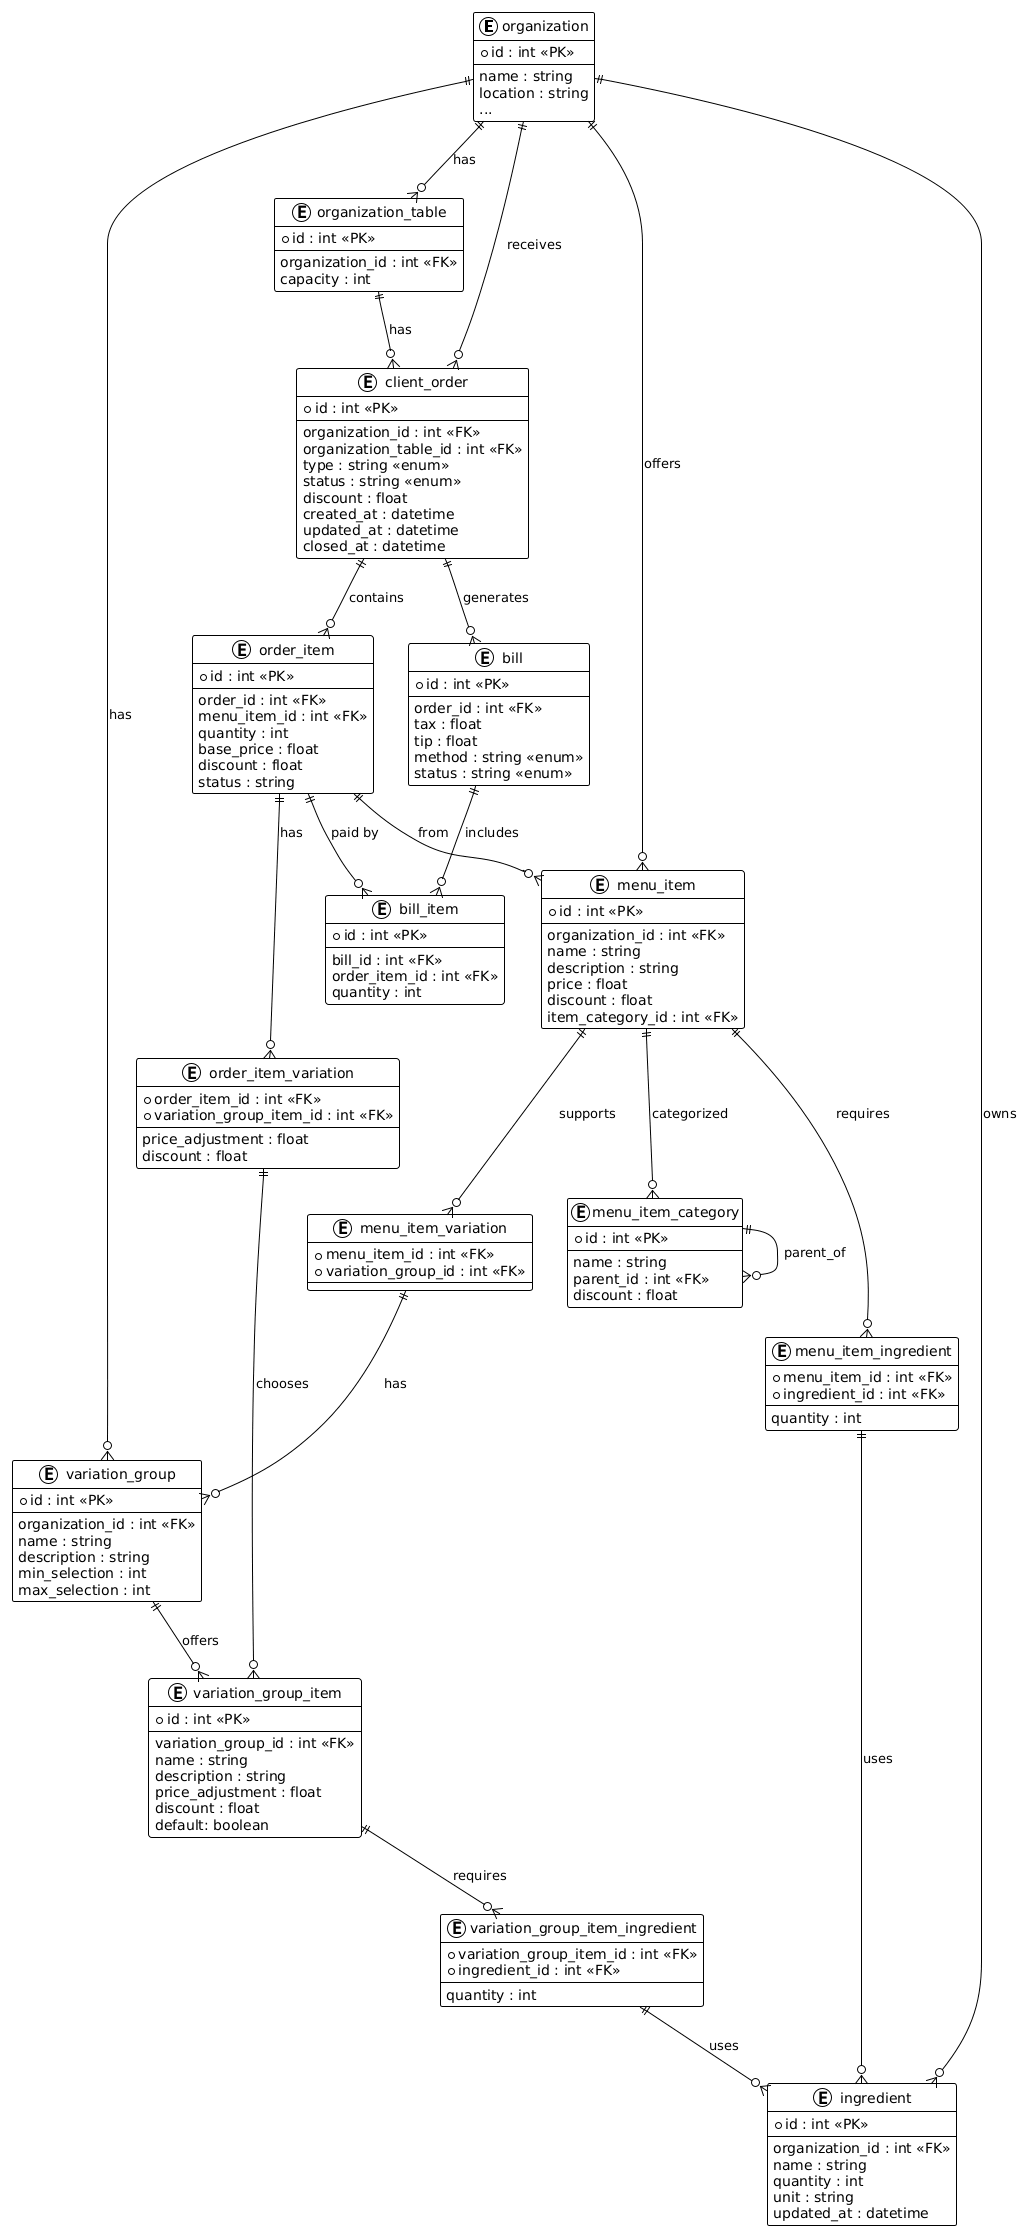

The diagram above was rendered by PlantUML. Its source (embedded in the PNG):
@startuml
!theme plain

entity "organization" as organization {
  *id : int <<PK>>
  --
  name : string
  location : string
  ...
}

entity "organization_table" as organization_table {
  *id : int <<PK>>
  --
  organization_id : int <<FK>>
  capacity : int
}

entity "client_order" as client_order {
  *id : int <<PK>>
  --
  organization_id : int <<FK>>
  organization_table_id : int <<FK>>  /'-- nullable if not dine-in'/
  type : string <<enum>>   /'-- DINE_IN, TAKEAWAY'/
  status : string <<enum>> /'-- PENDING, CONFIRMED, PREPARING, SERVED, CLOSED, CANCELLED'/
  discount : float
  created_at : datetime
  updated_at : datetime
  closed_at : datetime
}

entity "bill" as bill {
  *id : int <<PK>>
  --
  order_id : int <<FK>>
  tax : float
  tip : float
  method : string <<enum>> /'-- CARD, CASH'/
  status : string <<enum>> /' -- OPEN, PAID, PARTIALLY_PAID'/
}

entity "bill_item" as bill_item {
  *id : int <<PK>>
  --
  bill_id : int <<FK>>
  order_item_id : int <<FK>>
  quantity : int
}

entity "order_item" as order_item {
  *id : int <<PK>>
  --
  order_id : int <<FK>>
  menu_item_id : int <<FK>>
  quantity : int
  base_price : float
  discount : float
  status : string
}

entity "order_item_variation" as order_item_variation {
  *order_item_id : int <<FK>>
  *variation_group_item_id : int <<FK>>
  --
  price_adjustment : float
  discount : float
}

entity "menu_item_category" as menu_item_category {
  *id : int <<PK>>
  --
  name : string
  parent_id : int <<FK>>
  discount : float
}

entity "menu_item" as menu_item {
  *id : int <<PK>>
  --
  organization_id : int <<FK>>
  name : string
  description : string
  price : float
  discount : float
  item_category_id : int <<FK>>
}

entity "ingredient" as ingredient {
  *id : int <<PK>>
  --
  organization_id : int <<FK>>
  name : string
  quantity : int
  unit : string
  updated_at : datetime
}

entity "menu_item_ingredient" as menu_item_ingredient {
  *menu_item_id : int <<FK>>
  *ingredient_id : int <<FK>>
  --
  quantity : int
}

entity "variation_group" as variation_group {
  *id : int <<PK>>
  --
  organization_id : int <<FK>>
  name : string
  description : string
  min_selection : int
  max_selection : int
}

entity "variation_group_item" as variation_group_item {
  *id : int <<PK>>
  --
  variation_group_id : int <<FK>>
  name : string
  description : string
  price_adjustment : float
  discount : float
  default: boolean
}

entity "menu_item_variation" as menu_item_variation {
  *menu_item_id : int <<FK>>
  *variation_group_id : int <<FK>>
}

entity "variation_group_item_ingredient" as variation_group_item_ingredient {
  *variation_group_item_id : int <<FK>>
  *ingredient_id : int <<FK>>
  --
  quantity : int
}

' --- Relationships ---
organization ||--o{ organization_table : "has"
organization ||--o{ client_order : "receives"
organization ||--o{ menu_item : "offers"
organization ||--o{ ingredient : "owns"
organization ||--o{ variation_group : "has"

organization_table ||--o{ client_order : "has"

client_order ||--o{ order_item : "contains"
client_order ||--o{ bill : "generates"

order_item ||--o{ order_item_variation : "has"
order_item ||--o{ bill_item : "paid by"
order_item ||--o{ menu_item : "from"

order_item_variation ||--o{ variation_group_item : "chooses"

bill ||--o{ bill_item : "includes"

menu_item ||--o{ menu_item_ingredient : "requires"
menu_item ||--o{ menu_item_variation : "supports"
menu_item ||--o{ menu_item_category : "categorized"

menu_item_variation ||--o{ variation_group : "has"

menu_item_category ||--o{ menu_item_category : "parent_of"

menu_item_ingredient ||--o{ ingredient : "uses"

variation_group ||--o{ variation_group_item : "offers"
variation_group_item ||--o{ variation_group_item_ingredient : "requires"
variation_group_item_ingredient ||--o{ ingredient : "uses"
@enduml